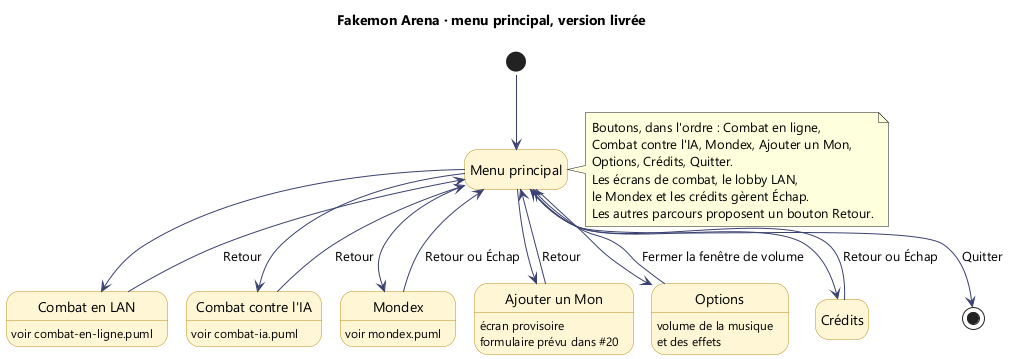

The diagram above was rendered by PlantUML. Its source (embedded in the PNG):
@startuml navigation
!pragma layout smetana
title Fakemon Arena · menu principal, version livrée
skinparam defaultFontName Segoe UI
skinparam state {
  BackgroundColor #FFF6D6
  BorderColor #B8901A
  ArrowColor #3A4170
}
hide empty description

state "Menu principal" as Menu
state "Combat en LAN" as Ligne : voir combat-en-ligne.puml
state "Combat contre l'IA" as IA : voir combat-ia.puml
state "Mondex" as Mondex : voir mondex.puml
state "Ajouter un Mon" as Ajouter : écran provisoire\nformulaire prévu dans #20
state "Options" as Options : volume de la musique\net des effets
state "Crédits" as Credits

[*] --> Menu
Menu --> Ligne
Menu --> IA
Menu --> Mondex
Menu --> Ajouter
Menu --> Options
Menu --> Credits
Ligne --> Menu : Retour
IA --> Menu : Retour
Mondex --> Menu : Retour ou Échap
Ajouter --> Menu : Retour
Options --> Menu : Fermer la fenêtre de volume
Credits --> Menu : Retour ou Échap
Menu --> [*] : Quitter

note right of Menu
  Boutons, dans l'ordre : Combat en ligne,
  Combat contre l'IA, Mondex, Ajouter un Mon,
  Options, Crédits, Quitter.
  Les écrans de combat, le lobby LAN,
  le Mondex et les crédits gèrent Échap.
  Les autres parcours proposent un bouton Retour.
end note
@enduml